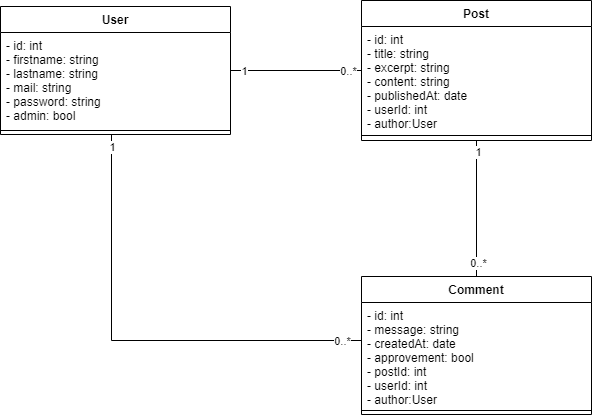

The diagram above was exported from draw.io. Its source (the exported page's mxGraphModel, read from the mxfile embedded in the PNG):
<mxGraphModel dx="862" dy="1532" grid="1" gridSize="10" guides="1" tooltips="1" connect="1" arrows="1" fold="1" page="1" pageScale="1" pageWidth="827" pageHeight="1169" math="0" shadow="0">
  <root>
    <mxCell id="4QXlC-1CrpndTcV3Kipg-0" />
    <mxCell id="4QXlC-1CrpndTcV3Kipg-1" parent="4QXlC-1CrpndTcV3Kipg-0" />
    <mxCell id="uHvxE0az6lWh7nvL5cZV-0" style="edgeStyle=orthogonalEdgeStyle;rounded=0;orthogonalLoop=1;jettySize=auto;html=1;" parent="4QXlC-1CrpndTcV3Kipg-1" source="-niM3CxVgNIxbM_51oJc-0" target="uHvxE0az6lWh7nvL5cZV-11" edge="1">
      <mxGeometry relative="1" as="geometry">
        <mxPoint x="154" y="640" as="targetPoint" />
      </mxGeometry>
    </mxCell>
    <mxCell id="-niM3CxVgNIxbM_51oJc-0" value="User" style="swimlane;fontStyle=1;align=center;verticalAlign=top;childLayout=stackLayout;horizontal=1;startSize=26;horizontalStack=0;resizeParent=1;resizeParentMax=0;resizeLast=0;collapsible=1;marginBottom=0;" parent="4QXlC-1CrpndTcV3Kipg-1" vertex="1">
      <mxGeometry x="39" y="750" width="230" height="310" as="geometry" />
    </mxCell>
    <mxCell id="-niM3CxVgNIxbM_51oJc-1" value="- id: int&#10;- firstname: string&#10;- lastname: string&#10;- mail: string&#10;- password: string&#10;- roles: bool" style="text;strokeColor=none;fillColor=none;align=left;verticalAlign=top;spacingLeft=4;spacingRight=4;overflow=hidden;rotatable=0;points=[[0,0.5],[1,0.5]];portConstraint=eastwest;" parent="-niM3CxVgNIxbM_51oJc-0" vertex="1">
      <mxGeometry y="26" width="230" height="94" as="geometry" />
    </mxCell>
    <mxCell id="-niM3CxVgNIxbM_51oJc-2" value="" style="line;strokeWidth=1;fillColor=none;align=left;verticalAlign=middle;spacingTop=-1;spacingLeft=3;spacingRight=3;rotatable=0;labelPosition=right;points=[];portConstraint=eastwest;" parent="-niM3CxVgNIxbM_51oJc-0" vertex="1">
      <mxGeometry y="120" width="230" height="8" as="geometry" />
    </mxCell>
    <mxCell id="-niM3CxVgNIxbM_51oJc-3" value="+ getId&#10;+ setId(id)&#10;+ getFirstname&#10;+ setFirstname(firstname)&#10;+ getLastname&#10;+ setLastname(lastname)&#10;+ getMail&#10;+ setMail(mail)&#10;+ getPassword&#10;+ setPassword(password)&#10;+ getRoles&#10;+ setRoles(roles)" style="text;strokeColor=none;fillColor=none;align=left;verticalAlign=top;spacingLeft=4;spacingRight=4;overflow=hidden;rotatable=0;points=[[0,0.5],[1,0.5]];portConstraint=eastwest;" parent="-niM3CxVgNIxbM_51oJc-0" vertex="1">
      <mxGeometry y="128" width="230" height="182" as="geometry" />
    </mxCell>
    <mxCell id="uHvxE0az6lWh7nvL5cZV-1" style="edgeStyle=orthogonalEdgeStyle;rounded=0;orthogonalLoop=1;jettySize=auto;html=1;" parent="4QXlC-1CrpndTcV3Kipg-1" source="-niM3CxVgNIxbM_51oJc-4" target="uHvxE0az6lWh7nvL5cZV-3" edge="1">
      <mxGeometry relative="1" as="geometry">
        <mxPoint x="414" y="640" as="targetPoint" />
      </mxGeometry>
    </mxCell>
    <mxCell id="-niM3CxVgNIxbM_51oJc-4" value="Post" style="swimlane;fontStyle=1;align=center;verticalAlign=top;childLayout=stackLayout;horizontal=1;startSize=26;horizontalStack=0;resizeParent=1;resizeParentMax=0;resizeLast=0;collapsible=1;marginBottom=0;" parent="4QXlC-1CrpndTcV3Kipg-1" vertex="1">
      <mxGeometry x="299" y="750" width="230" height="310" as="geometry" />
    </mxCell>
    <mxCell id="-niM3CxVgNIxbM_51oJc-5" value="- id: int&#10;- title: string&#10;- resum: string&#10;- content: string&#10;- date: date&#10;" style="text;strokeColor=none;fillColor=none;align=left;verticalAlign=top;spacingLeft=4;spacingRight=4;overflow=hidden;rotatable=0;points=[[0,0.5],[1,0.5]];portConstraint=eastwest;" parent="-niM3CxVgNIxbM_51oJc-4" vertex="1">
      <mxGeometry y="26" width="230" height="94" as="geometry" />
    </mxCell>
    <mxCell id="-niM3CxVgNIxbM_51oJc-6" value="" style="line;strokeWidth=1;fillColor=none;align=left;verticalAlign=middle;spacingTop=-1;spacingLeft=3;spacingRight=3;rotatable=0;labelPosition=right;points=[];portConstraint=eastwest;" parent="-niM3CxVgNIxbM_51oJc-4" vertex="1">
      <mxGeometry y="120" width="230" height="8" as="geometry" />
    </mxCell>
    <mxCell id="-niM3CxVgNIxbM_51oJc-7" value="+ getId&#10;+ setId(id)&#10;+ getTitle&#10;+ setTitle(title)&#10;+ getResum&#10;+ setResum(resum)&#10;+ getContent&#10;+ setContent(content)&#10;+ getDate&#10;+ setDate(date)" style="text;strokeColor=none;fillColor=none;align=left;verticalAlign=top;spacingLeft=4;spacingRight=4;overflow=hidden;rotatable=0;points=[[0,0.5],[1,0.5]];portConstraint=eastwest;" parent="-niM3CxVgNIxbM_51oJc-4" vertex="1">
      <mxGeometry y="128" width="230" height="182" as="geometry" />
    </mxCell>
    <mxCell id="uHvxE0az6lWh7nvL5cZV-2" style="edgeStyle=orthogonalEdgeStyle;rounded=0;orthogonalLoop=1;jettySize=auto;html=1;" parent="4QXlC-1CrpndTcV3Kipg-1" source="-niM3CxVgNIxbM_51oJc-8" target="uHvxE0az6lWh7nvL5cZV-7" edge="1">
      <mxGeometry relative="1" as="geometry">
        <mxPoint x="674" y="640" as="targetPoint" />
      </mxGeometry>
    </mxCell>
    <mxCell id="-niM3CxVgNIxbM_51oJc-8" value="Comment" style="swimlane;fontStyle=1;align=center;verticalAlign=top;childLayout=stackLayout;horizontal=1;startSize=26;horizontalStack=0;resizeParent=1;resizeParentMax=0;resizeLast=0;collapsible=1;marginBottom=0;" parent="4QXlC-1CrpndTcV3Kipg-1" vertex="1">
      <mxGeometry x="559" y="750" width="230" height="310" as="geometry" />
    </mxCell>
    <mxCell id="-niM3CxVgNIxbM_51oJc-9" value="- id: int&#10;- message: string&#10;- createdAt: date&#10;- isValid: bool&#10;" style="text;strokeColor=none;fillColor=none;align=left;verticalAlign=top;spacingLeft=4;spacingRight=4;overflow=hidden;rotatable=0;points=[[0,0.5],[1,0.5]];portConstraint=eastwest;" parent="-niM3CxVgNIxbM_51oJc-8" vertex="1">
      <mxGeometry y="26" width="230" height="94" as="geometry" />
    </mxCell>
    <mxCell id="-niM3CxVgNIxbM_51oJc-10" value="" style="line;strokeWidth=1;fillColor=none;align=left;verticalAlign=middle;spacingTop=-1;spacingLeft=3;spacingRight=3;rotatable=0;labelPosition=right;points=[];portConstraint=eastwest;" parent="-niM3CxVgNIxbM_51oJc-8" vertex="1">
      <mxGeometry y="120" width="230" height="8" as="geometry" />
    </mxCell>
    <mxCell id="-niM3CxVgNIxbM_51oJc-11" value="+ getId&#10;+ setId(id)&#10;+ getMessage&#10;+ setMessage(message)&#10;+ getCreatedAt&#10;+ setCreatedAt(createdAt)&#10;+ getIsValid&#10;+ setIsValid(IsValid)" style="text;strokeColor=none;fillColor=none;align=left;verticalAlign=top;spacingLeft=4;spacingRight=4;overflow=hidden;rotatable=0;points=[[0,0.5],[1,0.5]];portConstraint=eastwest;" parent="-niM3CxVgNIxbM_51oJc-8" vertex="1">
      <mxGeometry y="128" width="230" height="182" as="geometry" />
    </mxCell>
    <mxCell id="ezMqwKxjMKI6TvK0H-Vv-1" style="edgeStyle=orthogonalEdgeStyle;rounded=0;orthogonalLoop=1;jettySize=auto;html=1;" parent="4QXlC-1CrpndTcV3Kipg-1" source="uHvxE0az6lWh7nvL5cZV-3" edge="1">
      <mxGeometry relative="1" as="geometry">
        <mxPoint x="414" y="430" as="targetPoint" />
      </mxGeometry>
    </mxCell>
    <mxCell id="uHvxE0az6lWh7nvL5cZV-3" value="PostManager" style="swimlane;fontStyle=1;align=center;verticalAlign=top;childLayout=stackLayout;horizontal=1;startSize=26;horizontalStack=0;resizeParent=1;resizeParentMax=0;resizeLast=0;collapsible=1;marginBottom=0;" parent="4QXlC-1CrpndTcV3Kipg-1" vertex="1">
      <mxGeometry x="299" y="550" width="230" height="120" as="geometry" />
    </mxCell>
    <mxCell id="uHvxE0az6lWh7nvL5cZV-5" value="" style="line;strokeWidth=1;fillColor=none;align=left;verticalAlign=middle;spacingTop=-1;spacingLeft=3;spacingRight=3;rotatable=0;labelPosition=right;points=[];portConstraint=eastwest;" parent="uHvxE0az6lWh7nvL5cZV-3" vertex="1">
      <mxGeometry y="26" width="230" height="8" as="geometry" />
    </mxCell>
    <mxCell id="uHvxE0az6lWh7nvL5cZV-6" value="+ getAll&#10;+ get&#10;+ add&#10;+ update&#10;+ delete&#10;" style="text;strokeColor=none;fillColor=none;align=left;verticalAlign=top;spacingLeft=4;spacingRight=4;overflow=hidden;rotatable=0;points=[[0,0.5],[1,0.5]];portConstraint=eastwest;" parent="uHvxE0az6lWh7nvL5cZV-3" vertex="1">
      <mxGeometry y="34" width="230" height="86" as="geometry" />
    </mxCell>
    <mxCell id="ezMqwKxjMKI6TvK0H-Vv-0" style="edgeStyle=orthogonalEdgeStyle;rounded=0;orthogonalLoop=1;jettySize=auto;html=1;" parent="4QXlC-1CrpndTcV3Kipg-1" source="uHvxE0az6lWh7nvL5cZV-7" target="eHo5f4yBbKyPihqezTao-2" edge="1">
      <mxGeometry relative="1" as="geometry">
        <mxPoint x="599" y="420" as="targetPoint" />
        <Array as="points">
          <mxPoint x="674" y="485" />
          <mxPoint x="519" y="485" />
        </Array>
      </mxGeometry>
    </mxCell>
    <mxCell id="uHvxE0az6lWh7nvL5cZV-7" value="CommentManager" style="swimlane;fontStyle=1;align=center;verticalAlign=top;childLayout=stackLayout;horizontal=1;startSize=26;horizontalStack=0;resizeParent=1;resizeParentMax=0;resizeLast=0;collapsible=1;marginBottom=0;" parent="4QXlC-1CrpndTcV3Kipg-1" vertex="1">
      <mxGeometry x="559" y="550" width="230" height="120" as="geometry" />
    </mxCell>
    <mxCell id="uHvxE0az6lWh7nvL5cZV-9" value="" style="line;strokeWidth=1;fillColor=none;align=left;verticalAlign=middle;spacingTop=-1;spacingLeft=3;spacingRight=3;rotatable=0;labelPosition=right;points=[];portConstraint=eastwest;" parent="uHvxE0az6lWh7nvL5cZV-7" vertex="1">
      <mxGeometry y="26" width="230" height="8" as="geometry" />
    </mxCell>
    <mxCell id="uHvxE0az6lWh7nvL5cZV-10" value="+ getAll&#10;+ get&#10;+ add&#10;+ validate&#10;" style="text;strokeColor=none;fillColor=none;align=left;verticalAlign=top;spacingLeft=4;spacingRight=4;overflow=hidden;rotatable=0;points=[[0,0.5],[1,0.5]];portConstraint=eastwest;" parent="uHvxE0az6lWh7nvL5cZV-7" vertex="1">
      <mxGeometry y="34" width="230" height="86" as="geometry" />
    </mxCell>
    <mxCell id="ezMqwKxjMKI6TvK0H-Vv-2" style="edgeStyle=orthogonalEdgeStyle;rounded=0;orthogonalLoop=1;jettySize=auto;html=1;" parent="4QXlC-1CrpndTcV3Kipg-1" source="uHvxE0az6lWh7nvL5cZV-11" target="eHo5f4yBbKyPihqezTao-2" edge="1">
      <mxGeometry relative="1" as="geometry">
        <mxPoint x="219" y="430" as="targetPoint" />
        <Array as="points">
          <mxPoint x="154" y="490" />
          <mxPoint x="329" y="490" />
        </Array>
      </mxGeometry>
    </mxCell>
    <mxCell id="uHvxE0az6lWh7nvL5cZV-11" value="UserManager" style="swimlane;fontStyle=1;align=center;verticalAlign=top;childLayout=stackLayout;horizontal=1;startSize=26;horizontalStack=0;resizeParent=1;resizeParentMax=0;resizeLast=0;collapsible=1;marginBottom=0;" parent="4QXlC-1CrpndTcV3Kipg-1" vertex="1">
      <mxGeometry x="39" y="550" width="230" height="120" as="geometry" />
    </mxCell>
    <mxCell id="uHvxE0az6lWh7nvL5cZV-13" value="" style="line;strokeWidth=1;fillColor=none;align=left;verticalAlign=middle;spacingTop=-1;spacingLeft=3;spacingRight=3;rotatable=0;labelPosition=right;points=[];portConstraint=eastwest;" parent="uHvxE0az6lWh7nvL5cZV-11" vertex="1">
      <mxGeometry y="26" width="230" height="8" as="geometry" />
    </mxCell>
    <mxCell id="uHvxE0az6lWh7nvL5cZV-14" value="+ login&#10;+ register&#10;+ getStatus&#10;+ checkPassword&#10;" style="text;strokeColor=none;fillColor=none;align=left;verticalAlign=top;spacingLeft=4;spacingRight=4;overflow=hidden;rotatable=0;points=[[0,0.5],[1,0.5]];portConstraint=eastwest;" parent="uHvxE0az6lWh7nvL5cZV-11" vertex="1">
      <mxGeometry y="34" width="230" height="86" as="geometry" />
    </mxCell>
    <mxCell id="eHo5f4yBbKyPihqezTao-0" value="Manager" style="swimlane;fontStyle=1;align=center;verticalAlign=top;childLayout=stackLayout;horizontal=1;startSize=26;horizontalStack=0;resizeParent=1;resizeParentMax=0;resizeLast=0;collapsible=1;marginBottom=0;" parent="4QXlC-1CrpndTcV3Kipg-1" vertex="1">
      <mxGeometry x="309" y="310" width="230" height="120" as="geometry" />
    </mxCell>
    <mxCell id="eHo5f4yBbKyPihqezTao-3" value="- db" style="text;strokeColor=none;fillColor=none;align=left;verticalAlign=top;spacingLeft=4;spacingRight=4;overflow=hidden;rotatable=0;points=[[0,0.5],[1,0.5]];portConstraint=eastwest;" parent="eHo5f4yBbKyPihqezTao-0" vertex="1">
      <mxGeometry y="26" width="230" height="24" as="geometry" />
    </mxCell>
    <mxCell id="eHo5f4yBbKyPihqezTao-1" value="" style="line;strokeWidth=1;fillColor=none;align=left;verticalAlign=middle;spacingTop=-1;spacingLeft=3;spacingRight=3;rotatable=0;labelPosition=right;points=[];portConstraint=eastwest;" parent="eHo5f4yBbKyPihqezTao-0" vertex="1">
      <mxGeometry y="50" width="230" height="10" as="geometry" />
    </mxCell>
    <mxCell id="eHo5f4yBbKyPihqezTao-2" value="+ __construct" style="text;strokeColor=none;fillColor=none;align=left;verticalAlign=top;spacingLeft=4;spacingRight=4;overflow=hidden;rotatable=0;points=[[0,0.5],[1,0.5]];portConstraint=eastwest;" parent="eHo5f4yBbKyPihqezTao-0" vertex="1">
      <mxGeometry y="60" width="230" height="60" as="geometry" />
    </mxCell>
    <mxCell id="NlQHvNS-iQGPuQNG-sBB-12" style="edgeStyle=orthogonalEdgeStyle;rounded=0;orthogonalLoop=1;jettySize=auto;html=1;fontColor=#FFFFFF;endArrow=none;endFill=0;" parent="4QXlC-1CrpndTcV3Kipg-1" source="NlQHvNS-iQGPuQNG-sBB-0" target="NlQHvNS-iQGPuQNG-sBB-4" edge="1">
      <mxGeometry relative="1" as="geometry" />
    </mxCell>
    <mxCell id="NlQHvNS-iQGPuQNG-sBB-14" value="&lt;font color=&quot;#000000&quot;&gt;1&lt;/font&gt;" style="edgeLabel;html=1;align=center;verticalAlign=middle;resizable=0;points=[];fontColor=#FFFFFF;" parent="NlQHvNS-iQGPuQNG-sBB-12" vertex="1" connectable="0">
      <mxGeometry x="-0.801" relative="1" as="geometry">
        <mxPoint as="offset" />
      </mxGeometry>
    </mxCell>
    <mxCell id="NlQHvNS-iQGPuQNG-sBB-15" value="&lt;font color=&quot;#000000&quot;&gt;0..*&lt;/font&gt;" style="edgeLabel;html=1;align=center;verticalAlign=middle;resizable=0;points=[];fontColor=#FFFFFF;" parent="NlQHvNS-iQGPuQNG-sBB-12" vertex="1" connectable="0">
      <mxGeometry x="0.7811" relative="1" as="geometry">
        <mxPoint as="offset" />
      </mxGeometry>
    </mxCell>
    <mxCell id="NlQHvNS-iQGPuQNG-sBB-0" value="User" style="swimlane;fontStyle=1;align=center;verticalAlign=top;childLayout=stackLayout;horizontal=1;startSize=26;horizontalStack=0;resizeParent=1;resizeParentMax=0;resizeLast=0;collapsible=1;marginBottom=0;" parent="4QXlC-1CrpndTcV3Kipg-1" vertex="1">
      <mxGeometry x="39" y="-870" width="230" height="128" as="geometry" />
    </mxCell>
    <mxCell id="NlQHvNS-iQGPuQNG-sBB-1" value="- id: int&#10;- firstname: string&#10;- lastname: string&#10;- mail: string&#10;- password: string&#10;- admin: bool" style="text;strokeColor=none;fillColor=none;align=left;verticalAlign=top;spacingLeft=4;spacingRight=4;overflow=hidden;rotatable=0;points=[[0,0.5],[1,0.5]];portConstraint=eastwest;" parent="NlQHvNS-iQGPuQNG-sBB-0" vertex="1">
      <mxGeometry y="26" width="230" height="94" as="geometry" />
    </mxCell>
    <mxCell id="NlQHvNS-iQGPuQNG-sBB-2" value="" style="line;strokeWidth=1;fillColor=none;align=left;verticalAlign=middle;spacingTop=-1;spacingLeft=3;spacingRight=3;rotatable=0;labelPosition=right;points=[];portConstraint=eastwest;" parent="NlQHvNS-iQGPuQNG-sBB-0" vertex="1">
      <mxGeometry y="120" width="230" height="8" as="geometry" />
    </mxCell>
    <mxCell id="NlQHvNS-iQGPuQNG-sBB-16" style="edgeStyle=orthogonalEdgeStyle;rounded=0;orthogonalLoop=1;jettySize=auto;html=1;fontColor=#FFFFFF;endArrow=none;endFill=0;" parent="4QXlC-1CrpndTcV3Kipg-1" source="NlQHvNS-iQGPuQNG-sBB-4" target="NlQHvNS-iQGPuQNG-sBB-8" edge="1">
      <mxGeometry relative="1" as="geometry" />
    </mxCell>
    <mxCell id="NlQHvNS-iQGPuQNG-sBB-17" value="&lt;font color=&quot;#000000&quot;&gt;1&lt;/font&gt;" style="edgeLabel;html=1;align=center;verticalAlign=middle;resizable=0;points=[];fontColor=#FFFFFF;" parent="NlQHvNS-iQGPuQNG-sBB-16" vertex="1" connectable="0">
      <mxGeometry x="-0.8421" y="1" relative="1" as="geometry">
        <mxPoint as="offset" />
      </mxGeometry>
    </mxCell>
    <mxCell id="NlQHvNS-iQGPuQNG-sBB-18" value="&lt;font color=&quot;#000000&quot;&gt;0..*&lt;/font&gt;" style="edgeLabel;html=1;align=center;verticalAlign=middle;resizable=0;points=[];fontColor=#FFFFFF;" parent="NlQHvNS-iQGPuQNG-sBB-16" vertex="1" connectable="0">
      <mxGeometry x="0.7895" y="2" relative="1" as="geometry">
        <mxPoint x="-1" as="offset" />
      </mxGeometry>
    </mxCell>
    <mxCell id="NlQHvNS-iQGPuQNG-sBB-4" value="Post" style="swimlane;fontStyle=1;align=center;verticalAlign=top;childLayout=stackLayout;horizontal=1;startSize=26;horizontalStack=0;resizeParent=1;resizeParentMax=0;resizeLast=0;collapsible=1;marginBottom=0;" parent="4QXlC-1CrpndTcV3Kipg-1" vertex="1">
      <mxGeometry x="400" y="-876" width="230" height="140" as="geometry" />
    </mxCell>
    <mxCell id="NlQHvNS-iQGPuQNG-sBB-5" value="- id: int&#10;- title: string&#10;- excerpt: string&#10;- content: string&#10;- publishedAt: date&#10;- userId: int&#10;- author:User" style="text;strokeColor=none;fillColor=none;align=left;verticalAlign=top;spacingLeft=4;spacingRight=4;overflow=hidden;rotatable=0;points=[[0,0.5],[1,0.5]];portConstraint=eastwest;" parent="NlQHvNS-iQGPuQNG-sBB-4" vertex="1">
      <mxGeometry y="26" width="230" height="104" as="geometry" />
    </mxCell>
    <mxCell id="NlQHvNS-iQGPuQNG-sBB-6" value="" style="line;strokeWidth=1;fillColor=none;align=left;verticalAlign=middle;spacingTop=-1;spacingLeft=3;spacingRight=3;rotatable=0;labelPosition=right;points=[];portConstraint=eastwest;" parent="NlQHvNS-iQGPuQNG-sBB-4" vertex="1">
      <mxGeometry y="130" width="230" height="10" as="geometry" />
    </mxCell>
    <mxCell id="NlQHvNS-iQGPuQNG-sBB-8" value="Comment" style="swimlane;fontStyle=1;align=center;verticalAlign=top;childLayout=stackLayout;horizontal=1;startSize=26;horizontalStack=0;resizeParent=1;resizeParentMax=0;resizeLast=0;collapsible=1;marginBottom=0;" parent="4QXlC-1CrpndTcV3Kipg-1" vertex="1">
      <mxGeometry x="400" y="-600" width="230" height="138" as="geometry" />
    </mxCell>
    <mxCell id="NlQHvNS-iQGPuQNG-sBB-9" value="- id: int&#10;- message: string&#10;- createdAt: date&#10;- approvement: bool&#10;- postId: int&#10;- userId: int&#10;- author:User&#10;&#10;" style="text;strokeColor=none;fillColor=none;align=left;verticalAlign=top;spacingLeft=4;spacingRight=4;overflow=hidden;rotatable=0;points=[[0,0.5],[1,0.5]];portConstraint=eastwest;" parent="NlQHvNS-iQGPuQNG-sBB-8" vertex="1">
      <mxGeometry y="26" width="230" height="104" as="geometry" />
    </mxCell>
    <mxCell id="NlQHvNS-iQGPuQNG-sBB-10" value="" style="line;strokeWidth=1;fillColor=none;align=left;verticalAlign=middle;spacingTop=-1;spacingLeft=3;spacingRight=3;rotatable=0;labelPosition=right;points=[];portConstraint=eastwest;" parent="NlQHvNS-iQGPuQNG-sBB-8" vertex="1">
      <mxGeometry y="130" width="230" height="8" as="geometry" />
    </mxCell>
    <mxCell id="g_HgHcnlLglUgArR_olP-0" style="edgeStyle=orthogonalEdgeStyle;rounded=0;orthogonalLoop=1;jettySize=auto;html=1;fontColor=#FFFFFF;endArrow=none;endFill=0;" parent="4QXlC-1CrpndTcV3Kipg-1" source="NlQHvNS-iQGPuQNG-sBB-0" target="NlQHvNS-iQGPuQNG-sBB-8" edge="1">
      <mxGeometry relative="1" as="geometry">
        <mxPoint x="168" y="-630" as="sourcePoint" />
        <mxPoint x="299" y="-630" as="targetPoint" />
        <Array as="points">
          <mxPoint x="150" y="-536" />
        </Array>
      </mxGeometry>
    </mxCell>
    <mxCell id="g_HgHcnlLglUgArR_olP-1" value="&lt;font color=&quot;#000000&quot;&gt;1&lt;/font&gt;" style="edgeLabel;html=1;align=center;verticalAlign=middle;resizable=0;points=[];fontColor=#FFFFFF;" parent="g_HgHcnlLglUgArR_olP-0" vertex="1" connectable="0">
      <mxGeometry x="-0.801" relative="1" as="geometry">
        <mxPoint y="-33" as="offset" />
      </mxGeometry>
    </mxCell>
    <mxCell id="g_HgHcnlLglUgArR_olP-2" value="&lt;font color=&quot;#000000&quot;&gt;0..*&lt;/font&gt;" style="edgeLabel;html=1;align=center;verticalAlign=middle;resizable=0;points=[];fontColor=#FFFFFF;" parent="g_HgHcnlLglUgArR_olP-0" vertex="1" connectable="0">
      <mxGeometry x="0.7811" relative="1" as="geometry">
        <mxPoint x="30" as="offset" />
      </mxGeometry>
    </mxCell>
  </root>
</mxGraphModel>